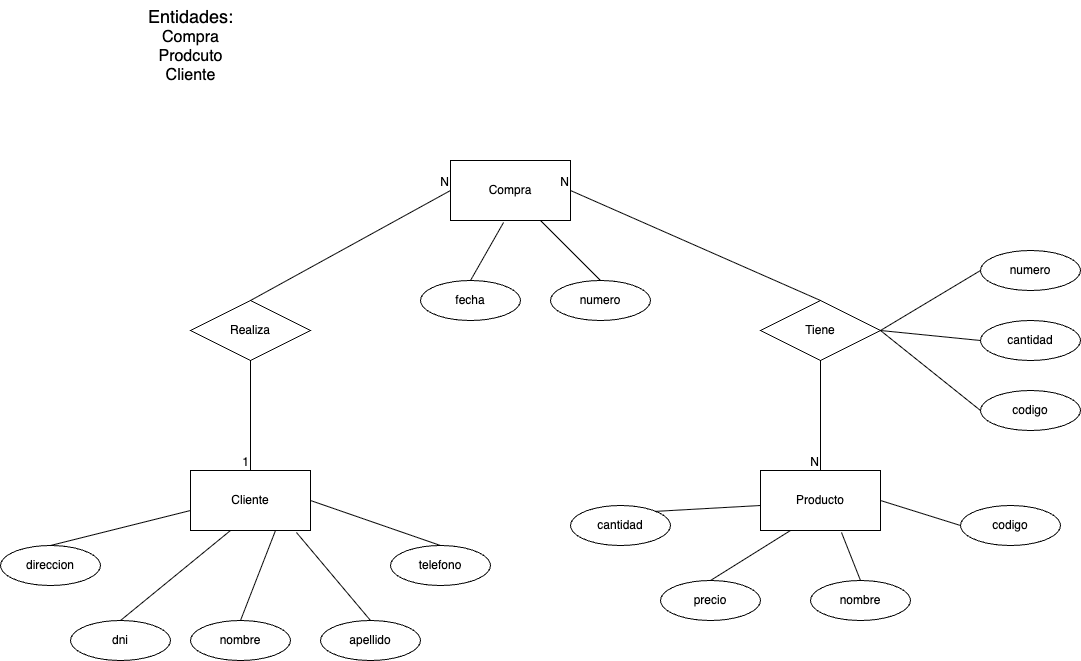

The diagram above was exported from draw.io. Its source (the exported page's mxGraphModel, read from the mxfile embedded in the PNG):
<mxGraphModel dx="2253" dy="790" grid="1" gridSize="10" guides="1" tooltips="1" connect="1" arrows="1" fold="1" page="1" pageScale="1" pageWidth="827" pageHeight="1169" math="0" shadow="0">
  <root>
    <mxCell id="0" />
    <mxCell id="1" parent="0" />
    <mxCell id="2aepWkucSfqpBaaMXeHJ-1" value="&lt;font style=&quot;font-size: 18px;&quot;&gt;Entidades:&lt;/font&gt;&lt;div&gt;&lt;font size=&quot;3&quot;&gt;Compra&lt;/font&gt;&lt;/div&gt;&lt;div&gt;&lt;font size=&quot;3&quot;&gt;Prodcuto&lt;/font&gt;&lt;/div&gt;&lt;div&gt;&lt;font size=&quot;3&quot;&gt;Cliente&lt;/font&gt;&lt;/div&gt;" style="text;html=1;align=center;verticalAlign=middle;resizable=0;points=[];autosize=1;strokeColor=none;fillColor=none;" vertex="1" parent="1">
      <mxGeometry x="15" y="40" width="110" height="90" as="geometry" />
    </mxCell>
    <mxCell id="2aepWkucSfqpBaaMXeHJ-2" value="Compra" style="rounded=0;whiteSpace=wrap;html=1;" vertex="1" parent="1">
      <mxGeometry x="330" y="200" width="120" height="60" as="geometry" />
    </mxCell>
    <mxCell id="2aepWkucSfqpBaaMXeHJ-3" value="Cliente" style="rounded=0;whiteSpace=wrap;html=1;" vertex="1" parent="1">
      <mxGeometry x="70" y="510" width="120" height="60" as="geometry" />
    </mxCell>
    <mxCell id="2aepWkucSfqpBaaMXeHJ-4" value="Producto" style="rounded=0;whiteSpace=wrap;html=1;" vertex="1" parent="1">
      <mxGeometry x="640" y="510" width="120" height="60" as="geometry" />
    </mxCell>
    <mxCell id="2aepWkucSfqpBaaMXeHJ-5" value="dni" style="ellipse;whiteSpace=wrap;html=1;align=center;" vertex="1" parent="1">
      <mxGeometry x="-50" y="660" width="100" height="40" as="geometry" />
    </mxCell>
    <mxCell id="2aepWkucSfqpBaaMXeHJ-6" value="nombre" style="ellipse;whiteSpace=wrap;html=1;align=center;" vertex="1" parent="1">
      <mxGeometry x="70" y="660" width="100" height="40" as="geometry" />
    </mxCell>
    <mxCell id="2aepWkucSfqpBaaMXeHJ-7" value="apellido" style="ellipse;whiteSpace=wrap;html=1;align=center;" vertex="1" parent="1">
      <mxGeometry x="200" y="660" width="100" height="40" as="geometry" />
    </mxCell>
    <mxCell id="2aepWkucSfqpBaaMXeHJ-8" value="telefono" style="ellipse;whiteSpace=wrap;html=1;align=center;" vertex="1" parent="1">
      <mxGeometry x="270" y="585" width="100" height="40" as="geometry" />
    </mxCell>
    <mxCell id="2aepWkucSfqpBaaMXeHJ-9" value="direccion" style="ellipse;whiteSpace=wrap;html=1;align=center;" vertex="1" parent="1">
      <mxGeometry x="-120" y="585" width="100" height="40" as="geometry" />
    </mxCell>
    <mxCell id="2aepWkucSfqpBaaMXeHJ-13" value="" style="endArrow=none;html=1;rounded=0;exitX=0.5;exitY=0;exitDx=0;exitDy=0;" edge="1" parent="1" source="2aepWkucSfqpBaaMXeHJ-9">
      <mxGeometry relative="1" as="geometry">
        <mxPoint x="-90" y="550" as="sourcePoint" />
        <mxPoint x="70" y="550" as="targetPoint" />
      </mxGeometry>
    </mxCell>
    <mxCell id="2aepWkucSfqpBaaMXeHJ-15" value="" style="endArrow=none;html=1;rounded=0;exitX=0.5;exitY=0;exitDx=0;exitDy=0;" edge="1" parent="1" source="2aepWkucSfqpBaaMXeHJ-5">
      <mxGeometry relative="1" as="geometry">
        <mxPoint x="-30" y="605" as="sourcePoint" />
        <mxPoint x="110" y="570" as="targetPoint" />
      </mxGeometry>
    </mxCell>
    <mxCell id="2aepWkucSfqpBaaMXeHJ-16" value="" style="endArrow=none;html=1;rounded=0;exitX=0.5;exitY=0;exitDx=0;exitDy=0;" edge="1" parent="1" source="2aepWkucSfqpBaaMXeHJ-6">
      <mxGeometry relative="1" as="geometry">
        <mxPoint x="15" y="605" as="sourcePoint" />
        <mxPoint x="155" y="570" as="targetPoint" />
      </mxGeometry>
    </mxCell>
    <mxCell id="2aepWkucSfqpBaaMXeHJ-17" value="" style="endArrow=none;html=1;rounded=0;exitX=0.5;exitY=0;exitDx=0;exitDy=0;entryX=0.883;entryY=1.033;entryDx=0;entryDy=0;entryPerimeter=0;" edge="1" parent="1" source="2aepWkucSfqpBaaMXeHJ-7" target="2aepWkucSfqpBaaMXeHJ-3">
      <mxGeometry relative="1" as="geometry">
        <mxPoint x="100" y="622.5" as="sourcePoint" />
        <mxPoint x="240" y="587.5" as="targetPoint" />
      </mxGeometry>
    </mxCell>
    <mxCell id="2aepWkucSfqpBaaMXeHJ-18" value="" style="endArrow=none;html=1;rounded=0;exitX=0.5;exitY=0;exitDx=0;exitDy=0;entryX=1;entryY=0.5;entryDx=0;entryDy=0;" edge="1" parent="1" source="2aepWkucSfqpBaaMXeHJ-8" target="2aepWkucSfqpBaaMXeHJ-3">
      <mxGeometry relative="1" as="geometry">
        <mxPoint x="-30" y="625" as="sourcePoint" />
        <mxPoint x="110" y="590" as="targetPoint" />
      </mxGeometry>
    </mxCell>
    <mxCell id="2aepWkucSfqpBaaMXeHJ-19" value="Realiza" style="shape=rhombus;perimeter=rhombusPerimeter;whiteSpace=wrap;html=1;align=center;" vertex="1" parent="1">
      <mxGeometry x="70" y="340" width="120" height="60" as="geometry" />
    </mxCell>
    <mxCell id="2aepWkucSfqpBaaMXeHJ-20" value="" style="endArrow=none;html=1;rounded=0;exitX=0.5;exitY=1;exitDx=0;exitDy=0;entryX=0.5;entryY=0;entryDx=0;entryDy=0;" edge="1" parent="1" source="2aepWkucSfqpBaaMXeHJ-19" target="2aepWkucSfqpBaaMXeHJ-3">
      <mxGeometry relative="1" as="geometry">
        <mxPoint x="110" y="470" as="sourcePoint" />
        <mxPoint x="270" y="470" as="targetPoint" />
      </mxGeometry>
    </mxCell>
    <mxCell id="2aepWkucSfqpBaaMXeHJ-21" value="1" style="resizable=0;html=1;whiteSpace=wrap;align=right;verticalAlign=bottom;" connectable="0" vertex="1" parent="2aepWkucSfqpBaaMXeHJ-20">
      <mxGeometry x="1" relative="1" as="geometry" />
    </mxCell>
    <mxCell id="2aepWkucSfqpBaaMXeHJ-22" value="" style="endArrow=none;html=1;rounded=0;exitX=0.5;exitY=0;exitDx=0;exitDy=0;entryX=0;entryY=0.5;entryDx=0;entryDy=0;" edge="1" parent="1" source="2aepWkucSfqpBaaMXeHJ-19" target="2aepWkucSfqpBaaMXeHJ-2">
      <mxGeometry relative="1" as="geometry">
        <mxPoint x="150" y="310" as="sourcePoint" />
        <mxPoint x="310" y="310" as="targetPoint" />
      </mxGeometry>
    </mxCell>
    <mxCell id="2aepWkucSfqpBaaMXeHJ-23" value="N" style="resizable=0;html=1;whiteSpace=wrap;align=right;verticalAlign=bottom;" connectable="0" vertex="1" parent="2aepWkucSfqpBaaMXeHJ-22">
      <mxGeometry x="1" relative="1" as="geometry" />
    </mxCell>
    <mxCell id="2aepWkucSfqpBaaMXeHJ-24" value="Tiene" style="shape=rhombus;perimeter=rhombusPerimeter;whiteSpace=wrap;html=1;align=center;" vertex="1" parent="1">
      <mxGeometry x="640" y="340" width="120" height="60" as="geometry" />
    </mxCell>
    <mxCell id="2aepWkucSfqpBaaMXeHJ-25" value="" style="endArrow=none;html=1;rounded=0;exitX=0.5;exitY=1;exitDx=0;exitDy=0;entryX=0.5;entryY=0;entryDx=0;entryDy=0;" edge="1" parent="1" source="2aepWkucSfqpBaaMXeHJ-24" target="2aepWkucSfqpBaaMXeHJ-4">
      <mxGeometry relative="1" as="geometry">
        <mxPoint x="350" y="490" as="sourcePoint" />
        <mxPoint x="550" y="380" as="targetPoint" />
      </mxGeometry>
    </mxCell>
    <mxCell id="2aepWkucSfqpBaaMXeHJ-26" value="N" style="resizable=0;html=1;whiteSpace=wrap;align=right;verticalAlign=bottom;" connectable="0" vertex="1" parent="2aepWkucSfqpBaaMXeHJ-25">
      <mxGeometry x="1" relative="1" as="geometry" />
    </mxCell>
    <mxCell id="2aepWkucSfqpBaaMXeHJ-27" value="" style="endArrow=none;html=1;rounded=0;exitX=0.5;exitY=0;exitDx=0;exitDy=0;entryX=1;entryY=0.5;entryDx=0;entryDy=0;" edge="1" parent="1" source="2aepWkucSfqpBaaMXeHJ-24" target="2aepWkucSfqpBaaMXeHJ-2">
      <mxGeometry relative="1" as="geometry">
        <mxPoint x="320" y="400" as="sourcePoint" />
        <mxPoint x="520" y="290" as="targetPoint" />
      </mxGeometry>
    </mxCell>
    <mxCell id="2aepWkucSfqpBaaMXeHJ-28" value="N" style="resizable=0;html=1;whiteSpace=wrap;align=right;verticalAlign=bottom;" connectable="0" vertex="1" parent="2aepWkucSfqpBaaMXeHJ-27">
      <mxGeometry x="1" relative="1" as="geometry" />
    </mxCell>
    <mxCell id="2aepWkucSfqpBaaMXeHJ-29" value="precio" style="ellipse;whiteSpace=wrap;html=1;align=center;" vertex="1" parent="1">
      <mxGeometry x="540" y="620" width="100" height="40" as="geometry" />
    </mxCell>
    <mxCell id="2aepWkucSfqpBaaMXeHJ-30" value="nombre" style="ellipse;whiteSpace=wrap;html=1;align=center;" vertex="1" parent="1">
      <mxGeometry x="690" y="620" width="100" height="40" as="geometry" />
    </mxCell>
    <mxCell id="2aepWkucSfqpBaaMXeHJ-31" value="cantidad" style="ellipse;whiteSpace=wrap;html=1;align=center;" vertex="1" parent="1">
      <mxGeometry x="450" y="545" width="100" height="40" as="geometry" />
    </mxCell>
    <mxCell id="2aepWkucSfqpBaaMXeHJ-32" value="codigo" style="ellipse;whiteSpace=wrap;html=1;align=center;" vertex="1" parent="1">
      <mxGeometry x="840" y="545" width="100" height="40" as="geometry" />
    </mxCell>
    <mxCell id="2aepWkucSfqpBaaMXeHJ-34" value="" style="endArrow=none;html=1;rounded=0;exitX=0.5;exitY=0;exitDx=0;exitDy=0;entryX=1;entryY=0;entryDx=0;entryDy=0;" edge="1" parent="1" target="2aepWkucSfqpBaaMXeHJ-31">
      <mxGeometry relative="1" as="geometry">
        <mxPoint x="640" y="545" as="sourcePoint" />
        <mxPoint x="510" y="500" as="targetPoint" />
      </mxGeometry>
    </mxCell>
    <mxCell id="2aepWkucSfqpBaaMXeHJ-35" value="" style="endArrow=none;html=1;rounded=0;exitX=0.25;exitY=1;exitDx=0;exitDy=0;entryX=0.5;entryY=0;entryDx=0;entryDy=0;" edge="1" parent="1" source="2aepWkucSfqpBaaMXeHJ-4" target="2aepWkucSfqpBaaMXeHJ-29">
      <mxGeometry relative="1" as="geometry">
        <mxPoint x="340" y="605" as="sourcePoint" />
        <mxPoint x="210" y="560" as="targetPoint" />
      </mxGeometry>
    </mxCell>
    <mxCell id="2aepWkucSfqpBaaMXeHJ-36" value="" style="endArrow=none;html=1;rounded=0;exitX=0.675;exitY=1.033;exitDx=0;exitDy=0;entryX=0.5;entryY=0;entryDx=0;entryDy=0;exitPerimeter=0;" edge="1" parent="1" source="2aepWkucSfqpBaaMXeHJ-4" target="2aepWkucSfqpBaaMXeHJ-30">
      <mxGeometry relative="1" as="geometry">
        <mxPoint x="680" y="580" as="sourcePoint" />
        <mxPoint x="600" y="630" as="targetPoint" />
      </mxGeometry>
    </mxCell>
    <mxCell id="2aepWkucSfqpBaaMXeHJ-37" value="" style="endArrow=none;html=1;rounded=0;exitX=0.25;exitY=1;exitDx=0;exitDy=0;entryX=0;entryY=0.5;entryDx=0;entryDy=0;" edge="1" parent="1" target="2aepWkucSfqpBaaMXeHJ-32">
      <mxGeometry relative="1" as="geometry">
        <mxPoint x="760" y="540" as="sourcePoint" />
        <mxPoint x="680" y="590" as="targetPoint" />
      </mxGeometry>
    </mxCell>
    <mxCell id="2aepWkucSfqpBaaMXeHJ-38" value="numero" style="ellipse;whiteSpace=wrap;html=1;align=center;" vertex="1" parent="1">
      <mxGeometry x="860" y="290" width="100" height="40" as="geometry" />
    </mxCell>
    <mxCell id="2aepWkucSfqpBaaMXeHJ-39" value="cantidad" style="ellipse;whiteSpace=wrap;html=1;align=center;" vertex="1" parent="1">
      <mxGeometry x="860" y="360" width="100" height="40" as="geometry" />
    </mxCell>
    <mxCell id="2aepWkucSfqpBaaMXeHJ-40" value="codigo" style="ellipse;whiteSpace=wrap;html=1;align=center;" vertex="1" parent="1">
      <mxGeometry x="860" y="430" width="100" height="40" as="geometry" />
    </mxCell>
    <mxCell id="2aepWkucSfqpBaaMXeHJ-41" value="" style="endArrow=none;html=1;rounded=0;exitX=1;exitY=0.5;exitDx=0;exitDy=0;entryX=0;entryY=0.5;entryDx=0;entryDy=0;" edge="1" parent="1" source="2aepWkucSfqpBaaMXeHJ-24" target="2aepWkucSfqpBaaMXeHJ-38">
      <mxGeometry relative="1" as="geometry">
        <mxPoint x="760" y="375" as="sourcePoint" />
        <mxPoint x="840" y="400" as="targetPoint" />
      </mxGeometry>
    </mxCell>
    <mxCell id="2aepWkucSfqpBaaMXeHJ-42" value="" style="endArrow=none;html=1;rounded=0;entryX=0;entryY=0.5;entryDx=0;entryDy=0;" edge="1" parent="1" target="2aepWkucSfqpBaaMXeHJ-39">
      <mxGeometry relative="1" as="geometry">
        <mxPoint x="760" y="370" as="sourcePoint" />
        <mxPoint x="860" y="585" as="targetPoint" />
      </mxGeometry>
    </mxCell>
    <mxCell id="2aepWkucSfqpBaaMXeHJ-43" value="" style="endArrow=none;html=1;rounded=0;entryX=0;entryY=0.5;entryDx=0;entryDy=0;exitX=1;exitY=0.5;exitDx=0;exitDy=0;" edge="1" parent="1" source="2aepWkucSfqpBaaMXeHJ-24" target="2aepWkucSfqpBaaMXeHJ-40">
      <mxGeometry relative="1" as="geometry">
        <mxPoint x="800" y="350" as="sourcePoint" />
        <mxPoint x="870" y="390" as="targetPoint" />
      </mxGeometry>
    </mxCell>
    <mxCell id="2aepWkucSfqpBaaMXeHJ-44" value="fecha" style="ellipse;whiteSpace=wrap;html=1;align=center;" vertex="1" parent="1">
      <mxGeometry x="300" y="320" width="100" height="40" as="geometry" />
    </mxCell>
    <mxCell id="2aepWkucSfqpBaaMXeHJ-45" value="numero" style="ellipse;whiteSpace=wrap;html=1;align=center;" vertex="1" parent="1">
      <mxGeometry x="430" y="320" width="100" height="40" as="geometry" />
    </mxCell>
    <mxCell id="2aepWkucSfqpBaaMXeHJ-46" value="" style="endArrow=none;html=1;rounded=0;exitX=0.442;exitY=1.033;exitDx=0;exitDy=0;entryX=0.5;entryY=0;entryDx=0;entryDy=0;exitPerimeter=0;" edge="1" parent="1" source="2aepWkucSfqpBaaMXeHJ-2" target="2aepWkucSfqpBaaMXeHJ-44">
      <mxGeometry relative="1" as="geometry">
        <mxPoint x="414" y="290" as="sourcePoint" />
        <mxPoint x="309" y="296" as="targetPoint" />
      </mxGeometry>
    </mxCell>
    <mxCell id="2aepWkucSfqpBaaMXeHJ-47" value="" style="endArrow=none;html=1;rounded=0;exitX=0.75;exitY=1;exitDx=0;exitDy=0;entryX=0.5;entryY=0;entryDx=0;entryDy=0;" edge="1" parent="1" source="2aepWkucSfqpBaaMXeHJ-2" target="2aepWkucSfqpBaaMXeHJ-45">
      <mxGeometry relative="1" as="geometry">
        <mxPoint x="424" y="300" as="sourcePoint" />
        <mxPoint x="319" y="306" as="targetPoint" />
      </mxGeometry>
    </mxCell>
  </root>
</mxGraphModel>